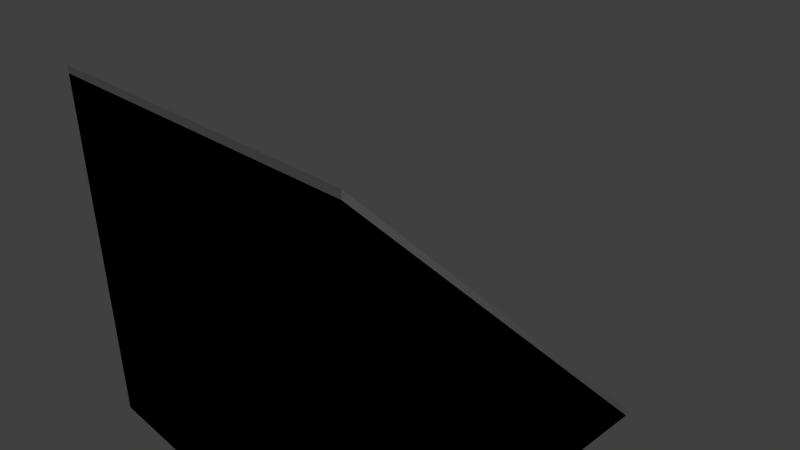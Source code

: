 # Source: f_5x5_slope_w.blend  (saved by Blender 2.69.0; exported with 4.5.12 LTS)
import bpy
from mathutils import Matrix  # noqa: F401  (used for matrix-valued properties, if any)

bpy.ops.wm.read_factory_settings(use_empty=True)
scene = bpy.context.scene
scene.name = 'Scene'

# ---- collections
col_collection_1 = bpy.data.collections.new('Collection 1'); scene.collection.children.link(col_collection_1)

# ---- world
world_world = bpy.data.worlds.new('World'); scene.world = world_world
world_world.color = (0.05088, 0.05088, 0.05088)
world_world.use_sun_shadow = False
world_world.sun_shadow_jitter_overblur = 0.0
world_world.cycles.sampling_method = 'MANUAL'
world_world.cycles.sample_map_resolution = 256

# ---- cameras
cam_camera = bpy.data.cameras.new('Camera')
cam_camera.clip_end = 100.0
cam_camera.lens = 35.0
cam_camera.sensor_width = 32.0
cam_camera.sensor_height = 18.0
cam_camera.ortho_scale = 7.314
cam_camera.dof.focus_distance = 0.0
cam_camera.dof.aperture_fstop = 128.0

# ---- lights
light_lamp = bpy.data.lights.new('Lamp', 'POINT')
light_lamp.transmission_factor = 0.0
light_lamp.cutoff_distance = 30.0
light_lamp.energy = 100.0
light_lamp.shadow_buffer_clip_start = 1.001
light_lamp.shadow_soft_size = 0.1
light_lamp.shadow_maximum_resolution = 0.006
light_lamp.use_absolute_resolution = True
light_lamp.cycles.use_multiple_importance_sampling = False

# ---- meshes
me_cube_002 = bpy.data.meshes.new('Cube.002')
me_cube_002.from_pydata([(-2.5, -2.5, -2.5), (-2.5, 2.5, -2.5), (2.5, 2.5, -2.5), (2.5, -2.5, -2.5), (-2.5, -2.5, 2.5), (-2.5, 0.0, 0.0), (2.5, 0.0, 0.0), (2.5, -2.5, 2.5)], [], [(4, 5, 1, 0), (5, 6, 2, 1), (6, 7, 3, 2), (7, 4, 0, 3), (0, 1, 2, 3), (7, 6, 5, 4)])
me_cube_002.use_remesh_preserve_volume = False
me_cube_002.use_remesh_preserve_attributes = False
me_cube_002.use_mirror_vertex_groups = False
me_cube_002.update()
me_cube_003 = bpy.data.meshes.new('Cube.003')
me_cube_003.from_pydata([(-2.5, -2.5, -2.5), (-2.5, 2.4, -2.5), (2.5, 2.4, -2.5), (2.5, -2.5, -2.5), (-2.5, -2.5, 2.4), (-2.5, -0.05, -0.05), (2.5, -0.05, -0.05), (2.5, -2.5, 2.4), (-2.375, 2.412, -2.412), (2.375, 2.412, -2.412), (-2.375, -2.412, 2.412), (-2.375, 0.0, 0.0), (2.375, 0.0, 0.0), (2.375, -2.412, 2.412)], [], [(4, 5, 1, 0), (1, 5, 11, 8), (6, 7, 3, 2), (7, 4, 0, 3), (0, 1, 2, 3), (2, 1, 8, 9), (11, 12, 9, 8), (13, 12, 11, 10), (4, 7, 13, 10), (6, 2, 9, 12), (5, 4, 10, 11), (7, 6, 12, 13)])
_uv = me_cube_003.uv_layers.new(name='UVMap.001')
_uv.uv.foreach_set('vector', [0.5717, 0.3141, 0.3103, 0.3141, 0.04892, 0.3141, 0.3103, 0.05275, 0.645, 0.4347, 0.645, 0.698, 0.6167, 0.6913, 0.6167, 0.457, 0.6954, 0.04584, 0.9568, 0.04584, 0.6954, 0.3072, 0.434, 0.04584, 0.9618, 0.8934, 0.7354, 0.8934, 0.7354, 0.6716, 0.9618, 0.6716, 0.7354, 0.6716, 0.7354, 0.4498, 0.9618, 0.4498, 0.9618, 0.6716, 0.05089, 0.4347, 0.645, 0.4347, 0.6167, 0.457, 0.07918, 0.457, 0.6167, 0.6913, 0.07918, 0.6913, 0.07918, 0.457, 0.6167, 0.457, 0.07918, 0.9256, 0.07918, 0.6913, 0.6167, 0.6913, 0.6167, 0.9256, 0.645, 0.9479, 0.05089, 0.9479, 0.07918, 0.9256, 0.6167, 0.9256, 0.05089, 0.698, 0.05089, 0.4347, 0.07918, 0.457, 0.07918, 0.6913, 0.645, 0.698, 0.645, 0.9479, 0.6167, 0.9256, 0.6167, 0.6913, 0.05089, 0.9479, 0.05089, 0.698, 0.07918, 0.6913, 0.07918, 0.9256])
_uv.active_render = True
_uv = me_cube_003.uv_layers.new(name='UV coord')
_uv.uv.foreach_set('vector', [0.5717, 0.3141, 0.3103, 0.3141, 0.04892, 0.3141, 0.3103, 0.05275, 0.645, 0.4347, 0.645, 0.698, 0.6167, 0.6913, 0.6167, 0.457, 0.6954, 0.04584, 0.9568, 0.04584, 0.6954, 0.3072, 0.434, 0.04584, 0.9618, 0.8934, 0.7354, 0.8934, 0.7354, 0.6716, 0.9618, 0.6716, 0.7354, 0.6716, 0.7354, 0.4498, 0.9618, 0.4498, 0.9618, 0.6716, 0.05089, 0.4347, 0.645, 0.4347, 0.6167, 0.457, 0.07918, 0.457, 0.6167, 0.6913, 0.07918, 0.6913, 0.07918, 0.457, 0.6167, 0.457, 0.07918, 0.9256, 0.07918, 0.6913, 0.6167, 0.6913, 0.6167, 0.9256, 0.645, 0.9479, 0.05089, 0.9479, 0.07918, 0.9256, 0.6167, 0.9256, 0.05089, 0.698, 0.05089, 0.4347, 0.07918, 0.457, 0.07918, 0.6913, 0.645, 0.698, 0.645, 0.9479, 0.6167, 0.9256, 0.6167, 0.6913, 0.05089, 0.9479, 0.05089, 0.698, 0.07918, 0.6913, 0.07918, 0.9256])
me_cube_003.use_remesh_preserve_volume = False
me_cube_003.use_remesh_preserve_attributes = False
me_cube_003.use_mirror_vertex_groups = False
me_cube_003.update()

# ---- objects
ob_ucx_f_5x5_slope_w = bpy.data.objects.new('UCX_f_5x5_slope_w', me_cube_002)
ob_lamp = bpy.data.objects.new('Lamp', light_lamp)
ob_camera = bpy.data.objects.new('Camera', cam_camera)
ob_f_5x5_slope_w = bpy.data.objects.new('f_5x5_slope_w', me_cube_003)

# ---- transforms, parenting, visibility, modifiers, constraints
ob_ucx_f_5x5_slope_w.location = (0.0, 0.0, 0.0)
ob_ucx_f_5x5_slope_w.hide_viewport = True
ob_ucx_f_5x5_slope_w.lineart.crease_threshold = 0.0
ob_lamp.location = (4.076, 1.005, 5.904)
ob_lamp.rotation_euler = (0.6503, 0.05522, 1.866)
ob_lamp.lock_rotations_4d = False
ob_lamp.empty_display_type = 'ARROWS'
ob_lamp.color = (0.0, 0.0, 0.0, 0.0)
ob_lamp.hide_viewport = True
ob_lamp.lineart.crease_threshold = 0.0
ob_camera.location = (7.481, -6.508, 5.344)
ob_camera.rotation_euler = (1.109, 0.01082, 0.8149)
ob_camera.lock_rotations_4d = False
ob_camera.empty_display_type = 'ARROWS'
ob_camera.color = (0.0, 0.0, 0.0, 0.0)
ob_camera.hide_viewport = True
ob_camera.display_type = 'WIRE'
ob_camera.lineart.crease_threshold = 0.0
ob_f_5x5_slope_w.location = (0.0, 0.0, 0.0)
ob_f_5x5_slope_w.lineart.crease_threshold = 0.0

# ---- collection membership
col_collection_1.objects.link(ob_ucx_f_5x5_slope_w)
col_collection_1.objects.link(ob_lamp)
col_collection_1.objects.link(ob_camera)
col_collection_1.objects.link(ob_f_5x5_slope_w)

# ---- scene / render settings (as saved in the file)
scene.camera = ob_camera
scene.frame_start = 1; scene.frame_end = 250; scene.frame_set(1)
scene.render.engine = 'BLENDER_EEVEE_NEXT'
scene.render.image_settings.compression = 90
scene.render.resolution_percentage = 50
scene.render.dither_intensity = 0.0
scene.cycles.use_denoising = False
scene.cycles.samples = 10
scene.cycles.sampling_pattern = 'TABULATED_SOBOL'
scene.cycles.light_sampling_threshold = 0.0
scene.cycles.use_adaptive_sampling = False
scene.cycles.use_light_tree = False
scene.cycles.blur_glossy = 0.0
scene.cycles.volume_bounces = 1
scene.cycles.pixel_filter_type = 'GAUSSIAN'
scene.cycles.sample_clamp_indirect = 0.0
scene.view_settings.view_transform = 'Standard'
bpy.context.view_layer.update()
